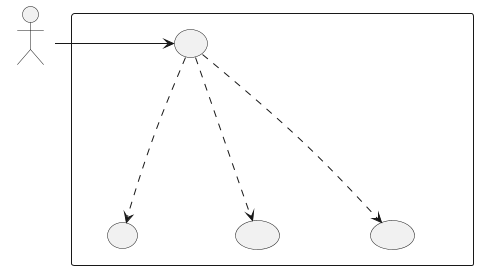

The diagram above was rendered by PlantUML. Its source (embedded in the PNG):
@startuml
skinparam wrapWidth 200
skinparam MaxMessageSize 150
top to bottom direction
skinparam packageStyle rectangle

actor "Tenant Admin" as CA_tenant_adm

rectangle "Sistema" {
    usecase "UC68 - Selezione Gateway" as selezione_gateway
    usecase "UC49.2 - Visualizzazione costi stimati per banda" as visualizzazione_costi_banda
    usecase "UC49 - Visualizzazione costi stimati" as visualizzazione_costi_stimati
    usecase "UC49.1 - Visualizzazione costi stimati per storage" as visualizzazione_costi_storage
}

CA_tenant_adm -right-> visualizzazione_costi_stimati
visualizzazione_costi_stimati -down..> selezione_gateway : <<include>>
visualizzazione_costi_stimati -down..> visualizzazione_costi_storage : <<include>>
visualizzazione_costi_stimati -down..> visualizzazione_costi_banda : <<include>>
@enduml